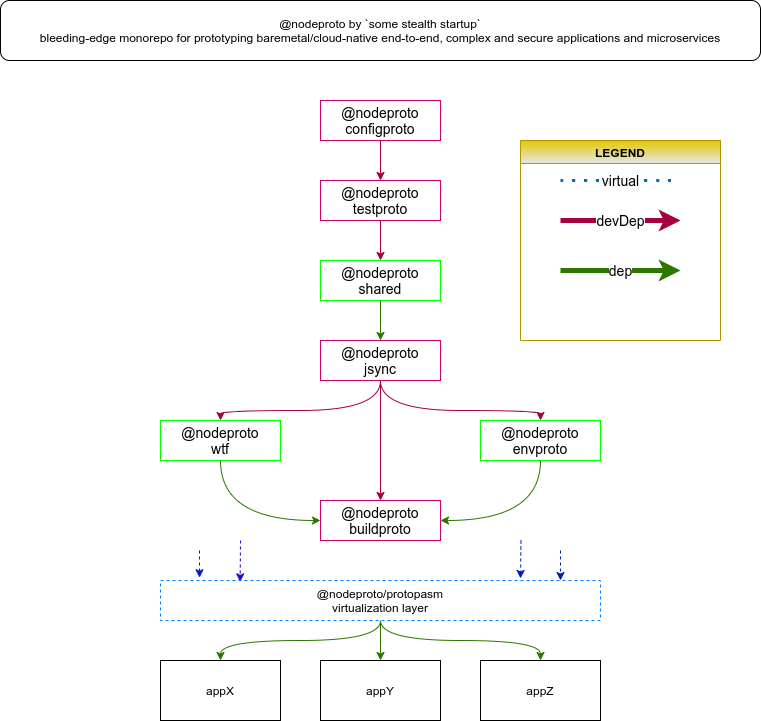

The diagram above was exported from draw.io. Its source (the exported page's mxGraphModel, read from the mxfile embedded in the PNG):
<mxGraphModel dx="838" dy="585" grid="1" gridSize="10" guides="1" tooltips="1" connect="1" arrows="1" fold="1" page="1" pageScale="1" pageWidth="850" pageHeight="1100" math="0" shadow="0">
  <root>
    <mxCell id="0" />
    <mxCell id="1" parent="0" />
    <mxCell id="21" value="" style="edgeStyle=orthogonalEdgeStyle;orthogonalLoop=1;jettySize=auto;html=1;curved=1;fillColor=#d80073;strokeColor=#A50040;" parent="1" source="2" target="3" edge="1">
      <mxGeometry relative="1" as="geometry" />
    </mxCell>
    <mxCell id="2" value="@nodeproto&lt;br style=&quot;font-size: 14px&quot;&gt;testproto" style="whiteSpace=wrap;html=1;fontSize=14;strokeColor=#CC0066;" parent="1" vertex="1">
      <mxGeometry x="360" y="200" width="120" height="40" as="geometry" />
    </mxCell>
    <mxCell id="22" value="" style="edgeStyle=orthogonalEdgeStyle;orthogonalLoop=1;jettySize=auto;html=1;curved=1;fillColor=#60a917;strokeColor=#2D7600;" parent="1" source="3" target="5" edge="1">
      <mxGeometry relative="1" as="geometry" />
    </mxCell>
    <mxCell id="3" value="@nodeproto&lt;br style=&quot;font-size: 14px;&quot;&gt;shared" style="whiteSpace=wrap;html=1;fontSize=14;strokeColor=#00FF00;" parent="1" vertex="1">
      <mxGeometry x="360" y="280" width="120" height="40" as="geometry" />
    </mxCell>
    <mxCell id="23" value="" style="edgeStyle=orthogonalEdgeStyle;orthogonalLoop=1;jettySize=auto;html=1;curved=1;fillColor=#d80073;strokeColor=#A50040;" parent="1" source="5" target="12" edge="1">
      <mxGeometry relative="1" as="geometry" />
    </mxCell>
    <mxCell id="24" style="edgeStyle=orthogonalEdgeStyle;orthogonalLoop=1;jettySize=auto;html=1;entryX=0.5;entryY=0;entryDx=0;entryDy=0;curved=1;exitX=0.5;exitY=1;exitDx=0;exitDy=0;fillColor=#d80073;strokeColor=#A50040;" parent="1" source="5" target="7" edge="1">
      <mxGeometry relative="1" as="geometry">
        <Array as="points">
          <mxPoint x="420" y="430" />
          <mxPoint x="260" y="430" />
        </Array>
      </mxGeometry>
    </mxCell>
    <mxCell id="25" style="edgeStyle=orthogonalEdgeStyle;orthogonalLoop=1;jettySize=auto;html=1;entryX=0.5;entryY=0;entryDx=0;entryDy=0;curved=1;exitX=0.5;exitY=1;exitDx=0;exitDy=0;fillColor=#d80073;strokeColor=#A50040;" parent="1" source="5" target="14" edge="1">
      <mxGeometry relative="1" as="geometry">
        <Array as="points">
          <mxPoint x="420" y="430" />
          <mxPoint x="580" y="430" />
        </Array>
      </mxGeometry>
    </mxCell>
    <mxCell id="5" value="@nodeproto&lt;br style=&quot;font-size: 14px;&quot;&gt;jsync" style="whiteSpace=wrap;html=1;fontSize=14;strokeColor=#CC0066;" parent="1" vertex="1">
      <mxGeometry x="360" y="360" width="120" height="40" as="geometry" />
    </mxCell>
    <mxCell id="44" style="edgeStyle=orthogonalEdgeStyle;orthogonalLoop=1;jettySize=auto;html=1;entryX=0;entryY=0.5;entryDx=0;entryDy=0;curved=1;fillColor=#60a917;strokeColor=#2D7600;" parent="1" source="7" target="12" edge="1">
      <mxGeometry relative="1" as="geometry">
        <Array as="points">
          <mxPoint x="260" y="540" />
        </Array>
      </mxGeometry>
    </mxCell>
    <mxCell id="7" value="@nodeproto&lt;br style=&quot;font-size: 14px;&quot;&gt;wtf" style="whiteSpace=wrap;html=1;fontSize=14;strokeColor=#00FF00;" parent="1" vertex="1">
      <mxGeometry x="200" y="440" width="120" height="40" as="geometry" />
    </mxCell>
    <mxCell id="12" value="@nodeproto&lt;br style=&quot;font-size: 14px&quot;&gt;buildproto" style="whiteSpace=wrap;html=1;fontSize=14;strokeColor=#CC0066;" parent="1" vertex="1">
      <mxGeometry x="360" y="520" width="120" height="40" as="geometry" />
    </mxCell>
    <mxCell id="45" style="edgeStyle=orthogonalEdgeStyle;orthogonalLoop=1;jettySize=auto;html=1;exitX=0.5;exitY=1;exitDx=0;exitDy=0;curved=1;fillColor=#60a917;strokeColor=#2D7600;" parent="1" source="14" edge="1">
      <mxGeometry relative="1" as="geometry">
        <mxPoint x="480" y="540" as="targetPoint" />
        <Array as="points">
          <mxPoint x="580" y="540" />
          <mxPoint x="480" y="540" />
        </Array>
      </mxGeometry>
    </mxCell>
    <mxCell id="14" value="@nodeproto&lt;br style=&quot;font-size: 14px;&quot;&gt;envproto" style="whiteSpace=wrap;html=1;fontSize=14;strokeColor=#00FF00;" parent="1" vertex="1">
      <mxGeometry x="520" y="440" width="120" height="40" as="geometry" />
    </mxCell>
    <mxCell id="18" style="edgeStyle=orthogonalEdgeStyle;orthogonalLoop=1;jettySize=auto;html=1;exitX=0.5;exitY=1;exitDx=0;exitDy=0;curved=1;" parent="1" source="2" target="2" edge="1">
      <mxGeometry relative="1" as="geometry" />
    </mxCell>
    <mxCell id="36" value="LEGEND" style="swimlane;fillColor=#e3c800;strokeColor=#B09500;fontColor=#000000;gradientColor=#E6E6E6;" parent="1" vertex="1">
      <mxGeometry x="560" y="160" width="200" height="200" as="geometry">
        <mxRectangle x="630" y="40" width="80" height="23" as="alternateBounds" />
      </mxGeometry>
    </mxCell>
    <mxCell id="38" value="virtual" style="endArrow=none;dashed=1;html=1;dashPattern=1 3;strokeWidth=3;fontSize=14;curved=1;fillColor=#1ba1e2;strokeColor=#006EAF;" parent="36" edge="1">
      <mxGeometry width="50" height="50" relative="1" as="geometry">
        <mxPoint x="40" y="40" as="sourcePoint" />
        <mxPoint x="160" y="40" as="targetPoint" />
      </mxGeometry>
    </mxCell>
    <mxCell id="39" value="devDep" style="endArrow=classic;html=1;fontSize=14;strokeWidth=5;curved=1;fillColor=#d80073;strokeColor=#A50040;" parent="36" edge="1">
      <mxGeometry width="50" height="50" relative="1" as="geometry">
        <mxPoint x="40" y="80" as="sourcePoint" />
        <mxPoint x="160" y="80" as="targetPoint" />
      </mxGeometry>
    </mxCell>
    <mxCell id="42" value="dep" style="endArrow=classic;html=1;fontSize=14;strokeWidth=5;curved=1;fillColor=#60a917;strokeColor=#2D7600;" parent="36" edge="1">
      <mxGeometry width="50" height="50" relative="1" as="geometry">
        <mxPoint x="40" y="130" as="sourcePoint" />
        <mxPoint x="160" y="130" as="targetPoint" />
      </mxGeometry>
    </mxCell>
    <mxCell id="40" value="@nodeproto by `some stealth startup`&lt;br&gt;bleeding-edge monorepo for prototyping baremetal/cloud-native end-to-end, complex and secure applications and microservices" style="rounded=1;whiteSpace=wrap;html=1;sketch=0;" parent="1" vertex="1">
      <mxGeometry x="40" y="20" width="760" height="60" as="geometry" />
    </mxCell>
    <mxCell id="43" value="appX" style="rounded=0;whiteSpace=wrap;html=1;" parent="1" vertex="1">
      <mxGeometry x="200" y="680" width="120" height="60" as="geometry" />
    </mxCell>
    <mxCell id="46" value="appY" style="rounded=0;whiteSpace=wrap;html=1;" parent="1" vertex="1">
      <mxGeometry x="360" y="680" width="120" height="60" as="geometry" />
    </mxCell>
    <mxCell id="47" value="appZ" style="rounded=0;whiteSpace=wrap;html=1;" parent="1" vertex="1">
      <mxGeometry x="520" y="680" width="120" height="60" as="geometry" />
    </mxCell>
    <mxCell id="57" style="edgeStyle=orthogonalEdgeStyle;curved=1;orthogonalLoop=1;jettySize=auto;html=1;entryX=0.5;entryY=0;entryDx=0;entryDy=0;fillColor=#60a917;strokeColor=#2D7600;" parent="1" target="46" edge="1">
      <mxGeometry relative="1" as="geometry">
        <mxPoint x="420" y="640" as="sourcePoint" />
      </mxGeometry>
    </mxCell>
    <mxCell id="58" style="edgeStyle=orthogonalEdgeStyle;curved=1;orthogonalLoop=1;jettySize=auto;html=1;fillColor=#60a917;strokeColor=#2D7600;" parent="1" target="43" edge="1">
      <mxGeometry relative="1" as="geometry">
        <mxPoint x="420" y="640" as="sourcePoint" />
        <Array as="points">
          <mxPoint x="420" y="660" />
          <mxPoint x="260" y="660" />
        </Array>
      </mxGeometry>
    </mxCell>
    <mxCell id="59" style="edgeStyle=orthogonalEdgeStyle;curved=1;orthogonalLoop=1;jettySize=auto;html=1;entryX=0.5;entryY=0;entryDx=0;entryDy=0;fillColor=#60a917;strokeColor=#2D7600;" parent="1" target="47" edge="1">
      <mxGeometry relative="1" as="geometry">
        <mxPoint x="420" y="640" as="sourcePoint" />
        <Array as="points">
          <mxPoint x="420" y="660" />
          <mxPoint x="580" y="660" />
        </Array>
      </mxGeometry>
    </mxCell>
    <mxCell id="60" value="" style="endArrow=classic;html=1;entryX=0.1;entryY=-0.07;entryDx=0;entryDy=0;entryPerimeter=0;fillColor=#0050ef;strokeColor=#001DBC;dashed=1;" parent="1" edge="1">
      <mxGeometry width="50" height="50" relative="1" as="geometry">
        <mxPoint x="239" y="570" as="sourcePoint" />
        <mxPoint x="239" y="597.2" as="targetPoint" />
      </mxGeometry>
    </mxCell>
    <mxCell id="61" value="" style="endArrow=classic;html=1;entryX=0.181;entryY=0.034;entryDx=0;entryDy=0;entryPerimeter=0;fillColor=#6a00ff;strokeColor=#3700CC;dashed=1;" parent="1" edge="1">
      <mxGeometry width="50" height="50" relative="1" as="geometry">
        <mxPoint x="280" y="560" as="sourcePoint" />
        <mxPoint x="279.6400000000001" y="601.3599999999999" as="targetPoint" />
      </mxGeometry>
    </mxCell>
    <mxCell id="63" value="" style="endArrow=classic;html=1;entryX=0.908;entryY=-0.05;entryDx=0;entryDy=0;entryPerimeter=0;fillColor=#0050ef;strokeColor=#001DBC;dashed=1;" parent="1" edge="1">
      <mxGeometry width="50" height="50" relative="1" as="geometry">
        <mxPoint x="560.48" y="560" as="sourcePoint" />
        <mxPoint x="560" y="598" as="targetPoint" />
      </mxGeometry>
    </mxCell>
    <mxCell id="64" value="" style="endArrow=classic;html=1;entryX=1;entryY=0;entryDx=0;entryDy=0;fillColor=#0050ef;strokeColor=#001DBC;dashed=1;" parent="1" edge="1">
      <mxGeometry width="50" height="50" relative="1" as="geometry">
        <mxPoint x="600" y="570" as="sourcePoint" />
        <mxPoint x="600" y="600" as="targetPoint" />
      </mxGeometry>
    </mxCell>
    <mxCell id="66" value="@nodeproto/protopasm&lt;br&gt;virtualization layer" style="rounded=0;whiteSpace=wrap;html=1;strokeColor=#007FFF;dashed=1;" parent="1" vertex="1">
      <mxGeometry x="200" y="600" width="440" height="40" as="geometry" />
    </mxCell>
    <mxCell id="68" style="edgeStyle=orthogonalEdgeStyle;rounded=0;orthogonalLoop=1;jettySize=auto;html=1;entryX=0.5;entryY=0;entryDx=0;entryDy=0;fillColor=#d80073;strokeColor=#A50040;" edge="1" parent="1" source="67" target="2">
      <mxGeometry relative="1" as="geometry" />
    </mxCell>
    <mxCell id="67" value="@nodeproto&lt;br&gt;configproto" style="whiteSpace=wrap;html=1;fontSize=14;strokeColor=#CC0066;" vertex="1" parent="1">
      <mxGeometry x="360" y="120" width="120" height="40" as="geometry" />
    </mxCell>
  </root>
</mxGraphModel>